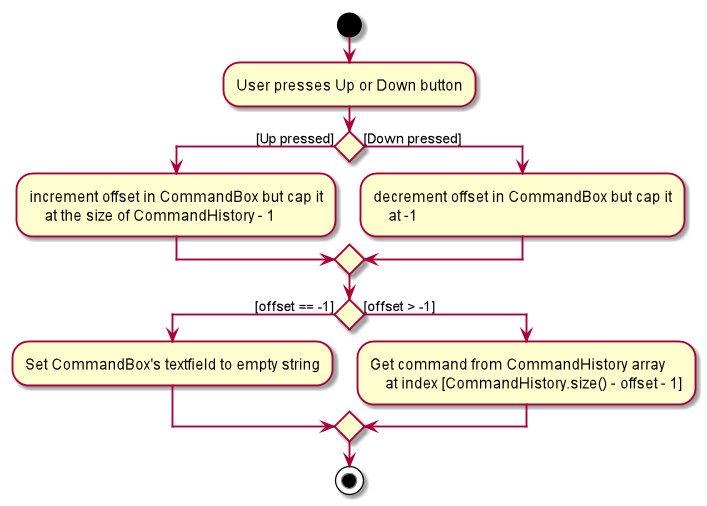

The diagram above was rendered by PlantUML. Its source (embedded in the PNG):
@startuml
start

:User presses Up or Down button;
if () then ([Up pressed])
    :increment offset in CommandBox but cap it
        at the size of CommandHistory - 1;
else ([Down pressed])
    :decrement offset in CommandBox but cap it
        at -1;
endif
if () then ([offset == -1])
    :Set CommandBox's textfield to empty string;
else ([offset > -1])
    :Get command from CommandHistory array
        at index [CommandHistory.size() - offset - 1];
endif
stop
@enduml